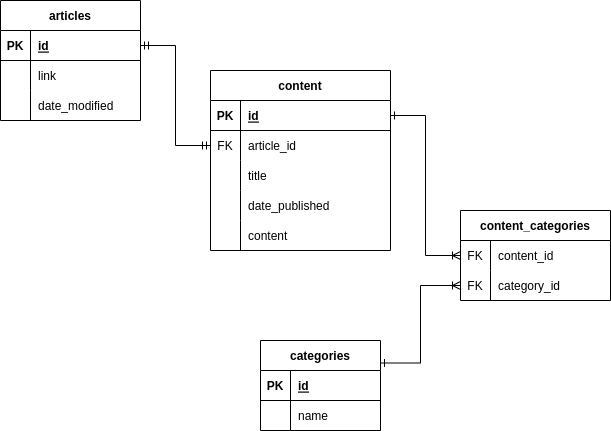

The diagram above was exported from draw.io. Its source (the exported page's mxGraphModel, read from the mxfile embedded in the PNG):
<mxGraphModel dx="1422" dy="873" grid="1" gridSize="10" guides="1" tooltips="1" connect="1" arrows="1" fold="1" page="1" pageScale="1" pageWidth="850" pageHeight="1100" math="0" shadow="0">
  <root>
    <mxCell id="0" />
    <mxCell id="1" parent="0" />
    <mxCell id="UbTH_F5tfRP8ZI6MJWvs-1" value="articles" style="shape=table;startSize=30;container=1;collapsible=1;childLayout=tableLayout;fixedRows=1;rowLines=0;fontStyle=1;align=center;resizeLast=1;" vertex="1" parent="1">
      <mxGeometry x="70" y="100" width="140" height="120" as="geometry" />
    </mxCell>
    <mxCell id="UbTH_F5tfRP8ZI6MJWvs-2" value="" style="shape=tableRow;horizontal=0;startSize=0;swimlaneHead=0;swimlaneBody=0;fillColor=none;collapsible=0;dropTarget=0;points=[[0,0.5],[1,0.5]];portConstraint=eastwest;top=0;left=0;right=0;bottom=1;" vertex="1" parent="UbTH_F5tfRP8ZI6MJWvs-1">
      <mxGeometry y="30" width="140" height="30" as="geometry" />
    </mxCell>
    <mxCell id="UbTH_F5tfRP8ZI6MJWvs-3" value="PK" style="shape=partialRectangle;connectable=0;fillColor=none;top=0;left=0;bottom=0;right=0;fontStyle=1;overflow=hidden;" vertex="1" parent="UbTH_F5tfRP8ZI6MJWvs-2">
      <mxGeometry width="30" height="30" as="geometry">
        <mxRectangle width="30" height="30" as="alternateBounds" />
      </mxGeometry>
    </mxCell>
    <mxCell id="UbTH_F5tfRP8ZI6MJWvs-4" value="id" style="shape=partialRectangle;connectable=0;fillColor=none;top=0;left=0;bottom=0;right=0;align=left;spacingLeft=6;fontStyle=5;overflow=hidden;" vertex="1" parent="UbTH_F5tfRP8ZI6MJWvs-2">
      <mxGeometry x="30" width="110" height="30" as="geometry">
        <mxRectangle width="110" height="30" as="alternateBounds" />
      </mxGeometry>
    </mxCell>
    <mxCell id="UbTH_F5tfRP8ZI6MJWvs-5" value="" style="shape=tableRow;horizontal=0;startSize=0;swimlaneHead=0;swimlaneBody=0;fillColor=none;collapsible=0;dropTarget=0;points=[[0,0.5],[1,0.5]];portConstraint=eastwest;top=0;left=0;right=0;bottom=0;" vertex="1" parent="UbTH_F5tfRP8ZI6MJWvs-1">
      <mxGeometry y="60" width="140" height="30" as="geometry" />
    </mxCell>
    <mxCell id="UbTH_F5tfRP8ZI6MJWvs-6" value="" style="shape=partialRectangle;connectable=0;fillColor=none;top=0;left=0;bottom=0;right=0;editable=1;overflow=hidden;" vertex="1" parent="UbTH_F5tfRP8ZI6MJWvs-5">
      <mxGeometry width="30" height="30" as="geometry">
        <mxRectangle width="30" height="30" as="alternateBounds" />
      </mxGeometry>
    </mxCell>
    <mxCell id="UbTH_F5tfRP8ZI6MJWvs-7" value="link" style="shape=partialRectangle;connectable=0;fillColor=none;top=0;left=0;bottom=0;right=0;align=left;spacingLeft=6;overflow=hidden;" vertex="1" parent="UbTH_F5tfRP8ZI6MJWvs-5">
      <mxGeometry x="30" width="110" height="30" as="geometry">
        <mxRectangle width="110" height="30" as="alternateBounds" />
      </mxGeometry>
    </mxCell>
    <mxCell id="UbTH_F5tfRP8ZI6MJWvs-8" value="" style="shape=tableRow;horizontal=0;startSize=0;swimlaneHead=0;swimlaneBody=0;fillColor=none;collapsible=0;dropTarget=0;points=[[0,0.5],[1,0.5]];portConstraint=eastwest;top=0;left=0;right=0;bottom=0;" vertex="1" parent="UbTH_F5tfRP8ZI6MJWvs-1">
      <mxGeometry y="90" width="140" height="30" as="geometry" />
    </mxCell>
    <mxCell id="UbTH_F5tfRP8ZI6MJWvs-9" value="" style="shape=partialRectangle;connectable=0;fillColor=none;top=0;left=0;bottom=0;right=0;editable=1;overflow=hidden;" vertex="1" parent="UbTH_F5tfRP8ZI6MJWvs-8">
      <mxGeometry width="30" height="30" as="geometry">
        <mxRectangle width="30" height="30" as="alternateBounds" />
      </mxGeometry>
    </mxCell>
    <mxCell id="UbTH_F5tfRP8ZI6MJWvs-10" value="date_modified" style="shape=partialRectangle;connectable=0;fillColor=none;top=0;left=0;bottom=0;right=0;align=left;spacingLeft=6;overflow=hidden;" vertex="1" parent="UbTH_F5tfRP8ZI6MJWvs-8">
      <mxGeometry x="30" width="110" height="30" as="geometry">
        <mxRectangle width="110" height="30" as="alternateBounds" />
      </mxGeometry>
    </mxCell>
    <mxCell id="UbTH_F5tfRP8ZI6MJWvs-58" style="edgeStyle=orthogonalEdgeStyle;rounded=0;orthogonalLoop=1;jettySize=auto;html=1;exitX=1;exitY=0.25;exitDx=0;exitDy=0;entryX=0;entryY=0.5;entryDx=0;entryDy=0;startArrow=ERone;startFill=0;endArrow=ERoneToMany;endFill=0;" edge="1" parent="1" source="UbTH_F5tfRP8ZI6MJWvs-14" target="UbTH_F5tfRP8ZI6MJWvs-47">
      <mxGeometry relative="1" as="geometry" />
    </mxCell>
    <mxCell id="UbTH_F5tfRP8ZI6MJWvs-14" value="categories" style="shape=table;startSize=30;container=1;collapsible=1;childLayout=tableLayout;fixedRows=1;rowLines=0;fontStyle=1;align=center;resizeLast=1;" vertex="1" parent="1">
      <mxGeometry x="330" y="440" width="120" height="90" as="geometry" />
    </mxCell>
    <mxCell id="UbTH_F5tfRP8ZI6MJWvs-15" value="" style="shape=tableRow;horizontal=0;startSize=0;swimlaneHead=0;swimlaneBody=0;fillColor=none;collapsible=0;dropTarget=0;points=[[0,0.5],[1,0.5]];portConstraint=eastwest;top=0;left=0;right=0;bottom=1;" vertex="1" parent="UbTH_F5tfRP8ZI6MJWvs-14">
      <mxGeometry y="30" width="120" height="30" as="geometry" />
    </mxCell>
    <mxCell id="UbTH_F5tfRP8ZI6MJWvs-16" value="PK" style="shape=partialRectangle;connectable=0;fillColor=none;top=0;left=0;bottom=0;right=0;fontStyle=1;overflow=hidden;" vertex="1" parent="UbTH_F5tfRP8ZI6MJWvs-15">
      <mxGeometry width="30" height="30" as="geometry">
        <mxRectangle width="30" height="30" as="alternateBounds" />
      </mxGeometry>
    </mxCell>
    <mxCell id="UbTH_F5tfRP8ZI6MJWvs-17" value="id" style="shape=partialRectangle;connectable=0;fillColor=none;top=0;left=0;bottom=0;right=0;align=left;spacingLeft=6;fontStyle=5;overflow=hidden;" vertex="1" parent="UbTH_F5tfRP8ZI6MJWvs-15">
      <mxGeometry x="30" width="90" height="30" as="geometry">
        <mxRectangle width="90" height="30" as="alternateBounds" />
      </mxGeometry>
    </mxCell>
    <mxCell id="UbTH_F5tfRP8ZI6MJWvs-18" value="" style="shape=tableRow;horizontal=0;startSize=0;swimlaneHead=0;swimlaneBody=0;fillColor=none;collapsible=0;dropTarget=0;points=[[0,0.5],[1,0.5]];portConstraint=eastwest;top=0;left=0;right=0;bottom=0;" vertex="1" parent="UbTH_F5tfRP8ZI6MJWvs-14">
      <mxGeometry y="60" width="120" height="30" as="geometry" />
    </mxCell>
    <mxCell id="UbTH_F5tfRP8ZI6MJWvs-19" value="" style="shape=partialRectangle;connectable=0;fillColor=none;top=0;left=0;bottom=0;right=0;editable=1;overflow=hidden;" vertex="1" parent="UbTH_F5tfRP8ZI6MJWvs-18">
      <mxGeometry width="30" height="30" as="geometry">
        <mxRectangle width="30" height="30" as="alternateBounds" />
      </mxGeometry>
    </mxCell>
    <mxCell id="UbTH_F5tfRP8ZI6MJWvs-20" value="name" style="shape=partialRectangle;connectable=0;fillColor=none;top=0;left=0;bottom=0;right=0;align=left;spacingLeft=6;overflow=hidden;" vertex="1" parent="UbTH_F5tfRP8ZI6MJWvs-18">
      <mxGeometry x="30" width="90" height="30" as="geometry">
        <mxRectangle width="90" height="30" as="alternateBounds" />
      </mxGeometry>
    </mxCell>
    <mxCell id="UbTH_F5tfRP8ZI6MJWvs-27" value="content" style="shape=table;startSize=30;container=1;collapsible=1;childLayout=tableLayout;fixedRows=1;rowLines=0;fontStyle=1;align=center;resizeLast=1;" vertex="1" parent="1">
      <mxGeometry x="280" y="170" width="180" height="180" as="geometry" />
    </mxCell>
    <mxCell id="UbTH_F5tfRP8ZI6MJWvs-28" value="" style="shape=tableRow;horizontal=0;startSize=0;swimlaneHead=0;swimlaneBody=0;fillColor=none;collapsible=0;dropTarget=0;points=[[0,0.5],[1,0.5]];portConstraint=eastwest;top=0;left=0;right=0;bottom=1;" vertex="1" parent="UbTH_F5tfRP8ZI6MJWvs-27">
      <mxGeometry y="30" width="180" height="30" as="geometry" />
    </mxCell>
    <mxCell id="UbTH_F5tfRP8ZI6MJWvs-29" value="PK" style="shape=partialRectangle;connectable=0;fillColor=none;top=0;left=0;bottom=0;right=0;fontStyle=1;overflow=hidden;" vertex="1" parent="UbTH_F5tfRP8ZI6MJWvs-28">
      <mxGeometry width="30" height="30" as="geometry">
        <mxRectangle width="30" height="30" as="alternateBounds" />
      </mxGeometry>
    </mxCell>
    <mxCell id="UbTH_F5tfRP8ZI6MJWvs-30" value="id" style="shape=partialRectangle;connectable=0;fillColor=none;top=0;left=0;bottom=0;right=0;align=left;spacingLeft=6;fontStyle=5;overflow=hidden;" vertex="1" parent="UbTH_F5tfRP8ZI6MJWvs-28">
      <mxGeometry x="30" width="150" height="30" as="geometry">
        <mxRectangle width="150" height="30" as="alternateBounds" />
      </mxGeometry>
    </mxCell>
    <mxCell id="UbTH_F5tfRP8ZI6MJWvs-31" value="" style="shape=tableRow;horizontal=0;startSize=0;swimlaneHead=0;swimlaneBody=0;fillColor=none;collapsible=0;dropTarget=0;points=[[0,0.5],[1,0.5]];portConstraint=eastwest;top=0;left=0;right=0;bottom=0;" vertex="1" parent="UbTH_F5tfRP8ZI6MJWvs-27">
      <mxGeometry y="60" width="180" height="30" as="geometry" />
    </mxCell>
    <mxCell id="UbTH_F5tfRP8ZI6MJWvs-32" value="FK" style="shape=partialRectangle;connectable=0;fillColor=none;top=0;left=0;bottom=0;right=0;editable=1;overflow=hidden;" vertex="1" parent="UbTH_F5tfRP8ZI6MJWvs-31">
      <mxGeometry width="30" height="30" as="geometry">
        <mxRectangle width="30" height="30" as="alternateBounds" />
      </mxGeometry>
    </mxCell>
    <mxCell id="UbTH_F5tfRP8ZI6MJWvs-33" value="article_id" style="shape=partialRectangle;connectable=0;fillColor=none;top=0;left=0;bottom=0;right=0;align=left;spacingLeft=6;overflow=hidden;" vertex="1" parent="UbTH_F5tfRP8ZI6MJWvs-31">
      <mxGeometry x="30" width="150" height="30" as="geometry">
        <mxRectangle width="150" height="30" as="alternateBounds" />
      </mxGeometry>
    </mxCell>
    <mxCell id="UbTH_F5tfRP8ZI6MJWvs-34" value="" style="shape=tableRow;horizontal=0;startSize=0;swimlaneHead=0;swimlaneBody=0;fillColor=none;collapsible=0;dropTarget=0;points=[[0,0.5],[1,0.5]];portConstraint=eastwest;top=0;left=0;right=0;bottom=0;" vertex="1" parent="UbTH_F5tfRP8ZI6MJWvs-27">
      <mxGeometry y="90" width="180" height="30" as="geometry" />
    </mxCell>
    <mxCell id="UbTH_F5tfRP8ZI6MJWvs-35" value="" style="shape=partialRectangle;connectable=0;fillColor=none;top=0;left=0;bottom=0;right=0;editable=1;overflow=hidden;" vertex="1" parent="UbTH_F5tfRP8ZI6MJWvs-34">
      <mxGeometry width="30" height="30" as="geometry">
        <mxRectangle width="30" height="30" as="alternateBounds" />
      </mxGeometry>
    </mxCell>
    <mxCell id="UbTH_F5tfRP8ZI6MJWvs-36" value="title" style="shape=partialRectangle;connectable=0;fillColor=none;top=0;left=0;bottom=0;right=0;align=left;spacingLeft=6;overflow=hidden;" vertex="1" parent="UbTH_F5tfRP8ZI6MJWvs-34">
      <mxGeometry x="30" width="150" height="30" as="geometry">
        <mxRectangle width="150" height="30" as="alternateBounds" />
      </mxGeometry>
    </mxCell>
    <mxCell id="UbTH_F5tfRP8ZI6MJWvs-37" value="" style="shape=tableRow;horizontal=0;startSize=0;swimlaneHead=0;swimlaneBody=0;fillColor=none;collapsible=0;dropTarget=0;points=[[0,0.5],[1,0.5]];portConstraint=eastwest;top=0;left=0;right=0;bottom=0;" vertex="1" parent="UbTH_F5tfRP8ZI6MJWvs-27">
      <mxGeometry y="120" width="180" height="30" as="geometry" />
    </mxCell>
    <mxCell id="UbTH_F5tfRP8ZI6MJWvs-38" value="" style="shape=partialRectangle;connectable=0;fillColor=none;top=0;left=0;bottom=0;right=0;editable=1;overflow=hidden;" vertex="1" parent="UbTH_F5tfRP8ZI6MJWvs-37">
      <mxGeometry width="30" height="30" as="geometry">
        <mxRectangle width="30" height="30" as="alternateBounds" />
      </mxGeometry>
    </mxCell>
    <mxCell id="UbTH_F5tfRP8ZI6MJWvs-39" value="date_published" style="shape=partialRectangle;connectable=0;fillColor=none;top=0;left=0;bottom=0;right=0;align=left;spacingLeft=6;overflow=hidden;" vertex="1" parent="UbTH_F5tfRP8ZI6MJWvs-37">
      <mxGeometry x="30" width="150" height="30" as="geometry">
        <mxRectangle width="150" height="30" as="alternateBounds" />
      </mxGeometry>
    </mxCell>
    <mxCell id="UbTH_F5tfRP8ZI6MJWvs-53" value="" style="shape=tableRow;horizontal=0;startSize=0;swimlaneHead=0;swimlaneBody=0;fillColor=none;collapsible=0;dropTarget=0;points=[[0,0.5],[1,0.5]];portConstraint=eastwest;top=0;left=0;right=0;bottom=0;" vertex="1" parent="UbTH_F5tfRP8ZI6MJWvs-27">
      <mxGeometry y="150" width="180" height="30" as="geometry" />
    </mxCell>
    <mxCell id="UbTH_F5tfRP8ZI6MJWvs-54" value="" style="shape=partialRectangle;connectable=0;fillColor=none;top=0;left=0;bottom=0;right=0;editable=1;overflow=hidden;" vertex="1" parent="UbTH_F5tfRP8ZI6MJWvs-53">
      <mxGeometry width="30" height="30" as="geometry">
        <mxRectangle width="30" height="30" as="alternateBounds" />
      </mxGeometry>
    </mxCell>
    <mxCell id="UbTH_F5tfRP8ZI6MJWvs-55" value="content" style="shape=partialRectangle;connectable=0;fillColor=none;top=0;left=0;bottom=0;right=0;align=left;spacingLeft=6;overflow=hidden;" vertex="1" parent="UbTH_F5tfRP8ZI6MJWvs-53">
      <mxGeometry x="30" width="150" height="30" as="geometry">
        <mxRectangle width="150" height="30" as="alternateBounds" />
      </mxGeometry>
    </mxCell>
    <mxCell id="UbTH_F5tfRP8ZI6MJWvs-40" value="content_categories" style="shape=table;startSize=30;container=1;collapsible=1;childLayout=tableLayout;fixedRows=1;rowLines=0;fontStyle=1;align=center;resizeLast=1;" vertex="1" parent="1">
      <mxGeometry x="530" y="310" width="150" height="90" as="geometry" />
    </mxCell>
    <mxCell id="UbTH_F5tfRP8ZI6MJWvs-44" value="" style="shape=tableRow;horizontal=0;startSize=0;swimlaneHead=0;swimlaneBody=0;fillColor=none;collapsible=0;dropTarget=0;points=[[0,0.5],[1,0.5]];portConstraint=eastwest;top=0;left=0;right=0;bottom=0;" vertex="1" parent="UbTH_F5tfRP8ZI6MJWvs-40">
      <mxGeometry y="30" width="150" height="30" as="geometry" />
    </mxCell>
    <mxCell id="UbTH_F5tfRP8ZI6MJWvs-45" value="FK" style="shape=partialRectangle;connectable=0;fillColor=none;top=0;left=0;bottom=0;right=0;editable=1;overflow=hidden;" vertex="1" parent="UbTH_F5tfRP8ZI6MJWvs-44">
      <mxGeometry width="30" height="30" as="geometry">
        <mxRectangle width="30" height="30" as="alternateBounds" />
      </mxGeometry>
    </mxCell>
    <mxCell id="UbTH_F5tfRP8ZI6MJWvs-46" value="content_id" style="shape=partialRectangle;connectable=0;fillColor=none;top=0;left=0;bottom=0;right=0;align=left;spacingLeft=6;overflow=hidden;" vertex="1" parent="UbTH_F5tfRP8ZI6MJWvs-44">
      <mxGeometry x="30" width="120" height="30" as="geometry">
        <mxRectangle width="120" height="30" as="alternateBounds" />
      </mxGeometry>
    </mxCell>
    <mxCell id="UbTH_F5tfRP8ZI6MJWvs-47" value="" style="shape=tableRow;horizontal=0;startSize=0;swimlaneHead=0;swimlaneBody=0;fillColor=none;collapsible=0;dropTarget=0;points=[[0,0.5],[1,0.5]];portConstraint=eastwest;top=0;left=0;right=0;bottom=0;" vertex="1" parent="UbTH_F5tfRP8ZI6MJWvs-40">
      <mxGeometry y="60" width="150" height="30" as="geometry" />
    </mxCell>
    <mxCell id="UbTH_F5tfRP8ZI6MJWvs-48" value="FK" style="shape=partialRectangle;connectable=0;fillColor=none;top=0;left=0;bottom=0;right=0;editable=1;overflow=hidden;" vertex="1" parent="UbTH_F5tfRP8ZI6MJWvs-47">
      <mxGeometry width="30" height="30" as="geometry">
        <mxRectangle width="30" height="30" as="alternateBounds" />
      </mxGeometry>
    </mxCell>
    <mxCell id="UbTH_F5tfRP8ZI6MJWvs-49" value="category_id" style="shape=partialRectangle;connectable=0;fillColor=none;top=0;left=0;bottom=0;right=0;align=left;spacingLeft=6;overflow=hidden;" vertex="1" parent="UbTH_F5tfRP8ZI6MJWvs-47">
      <mxGeometry x="30" width="120" height="30" as="geometry">
        <mxRectangle width="120" height="30" as="alternateBounds" />
      </mxGeometry>
    </mxCell>
    <mxCell id="UbTH_F5tfRP8ZI6MJWvs-56" style="edgeStyle=orthogonalEdgeStyle;rounded=0;orthogonalLoop=1;jettySize=auto;html=1;exitX=0;exitY=0.5;exitDx=0;exitDy=0;entryX=1;entryY=0.5;entryDx=0;entryDy=0;endArrow=ERmandOne;endFill=0;startArrow=ERmandOne;startFill=0;" edge="1" parent="1" source="UbTH_F5tfRP8ZI6MJWvs-31" target="UbTH_F5tfRP8ZI6MJWvs-2">
      <mxGeometry relative="1" as="geometry" />
    </mxCell>
    <mxCell id="UbTH_F5tfRP8ZI6MJWvs-57" style="edgeStyle=orthogonalEdgeStyle;rounded=0;orthogonalLoop=1;jettySize=auto;html=1;exitX=1;exitY=0.5;exitDx=0;exitDy=0;entryX=0;entryY=0.5;entryDx=0;entryDy=0;startArrow=ERone;startFill=0;endArrow=ERoneToMany;endFill=0;" edge="1" parent="1" source="UbTH_F5tfRP8ZI6MJWvs-28" target="UbTH_F5tfRP8ZI6MJWvs-44">
      <mxGeometry relative="1" as="geometry" />
    </mxCell>
  </root>
</mxGraphModel>